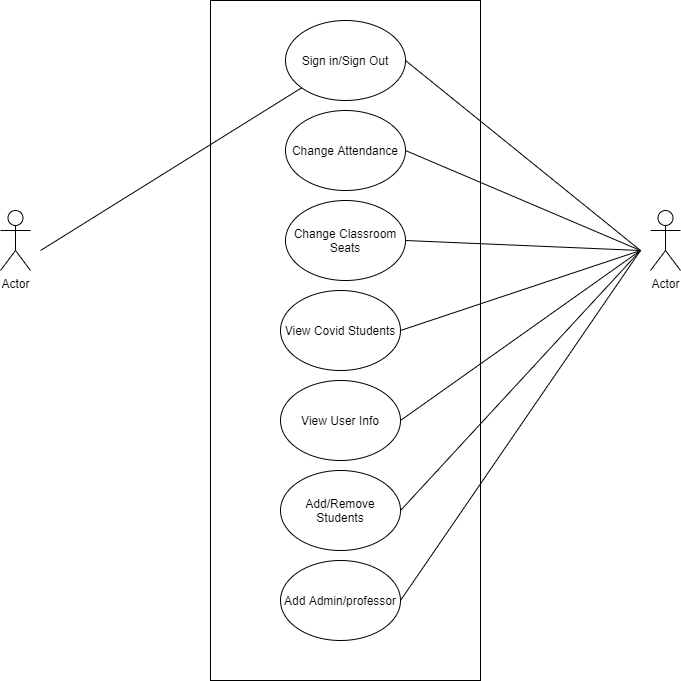

The diagram above was exported from draw.io. Its source (the exported page's mxGraphModel, read from the mxfile embedded in the PNG):
<mxGraphModel dx="685" dy="1816" grid="1" gridSize="10" guides="1" tooltips="1" connect="1" arrows="1" fold="1" page="1" pageScale="1" pageWidth="850" pageHeight="1100" math="0" shadow="0">
  <root>
    <mxCell id="0" />
    <mxCell id="1" parent="0" />
    <mxCell id="9zfDOMRpkmRkwRSruY_S-1" value="" style="rounded=0;whiteSpace=wrap;html=1;" vertex="1" parent="1">
      <mxGeometry x="290" y="-930" width="270" height="680" as="geometry" />
    </mxCell>
    <mxCell id="9zfDOMRpkmRkwRSruY_S-2" value="Actor" style="shape=umlActor;verticalLabelPosition=bottom;verticalAlign=top;html=1;outlineConnect=0;" vertex="1" parent="1">
      <mxGeometry x="80" y="-720" width="30" height="60" as="geometry" />
    </mxCell>
    <mxCell id="9zfDOMRpkmRkwRSruY_S-3" value="Actor" style="shape=umlActor;verticalLabelPosition=bottom;verticalAlign=top;html=1;outlineConnect=0;" vertex="1" parent="1">
      <mxGeometry x="730" y="-720" width="30" height="60" as="geometry" />
    </mxCell>
    <mxCell id="9zfDOMRpkmRkwRSruY_S-4" value="Sign in/Sign Out" style="ellipse;whiteSpace=wrap;html=1;" vertex="1" parent="1">
      <mxGeometry x="365" y="-910" width="120" height="80" as="geometry" />
    </mxCell>
    <mxCell id="9zfDOMRpkmRkwRSruY_S-5" value="Change Attendance" style="ellipse;whiteSpace=wrap;html=1;" vertex="1" parent="1">
      <mxGeometry x="365" y="-820" width="120" height="80" as="geometry" />
    </mxCell>
    <mxCell id="9zfDOMRpkmRkwRSruY_S-6" value="Change Classroom&lt;br&gt;Seats" style="ellipse;whiteSpace=wrap;html=1;" vertex="1" parent="1">
      <mxGeometry x="365" y="-730" width="120" height="80" as="geometry" />
    </mxCell>
    <mxCell id="9zfDOMRpkmRkwRSruY_S-7" value="View Covid Students" style="ellipse;whiteSpace=wrap;html=1;" vertex="1" parent="1">
      <mxGeometry x="360" y="-640" width="120" height="80" as="geometry" />
    </mxCell>
    <mxCell id="9zfDOMRpkmRkwRSruY_S-8" value="View User Info" style="ellipse;whiteSpace=wrap;html=1;" vertex="1" parent="1">
      <mxGeometry x="360" y="-550" width="120" height="80" as="geometry" />
    </mxCell>
    <mxCell id="9zfDOMRpkmRkwRSruY_S-9" value="Add/Remove Students" style="ellipse;whiteSpace=wrap;html=1;" vertex="1" parent="1">
      <mxGeometry x="360" y="-460" width="120" height="80" as="geometry" />
    </mxCell>
    <mxCell id="9zfDOMRpkmRkwRSruY_S-13" value="" style="endArrow=none;html=1;rounded=0;" edge="1" parent="1" target="9zfDOMRpkmRkwRSruY_S-4">
      <mxGeometry width="50" height="50" relative="1" as="geometry">
        <mxPoint x="120" y="-680" as="sourcePoint" />
        <mxPoint x="170" y="-730" as="targetPoint" />
      </mxGeometry>
    </mxCell>
    <mxCell id="9zfDOMRpkmRkwRSruY_S-14" value="" style="endArrow=none;html=1;rounded=0;exitX=1;exitY=0.5;exitDx=0;exitDy=0;" edge="1" parent="1" source="9zfDOMRpkmRkwRSruY_S-4">
      <mxGeometry width="50" height="50" relative="1" as="geometry">
        <mxPoint x="670" y="-630" as="sourcePoint" />
        <mxPoint x="720" y="-680" as="targetPoint" />
      </mxGeometry>
    </mxCell>
    <mxCell id="9zfDOMRpkmRkwRSruY_S-15" value="" style="endArrow=none;html=1;rounded=0;exitX=1;exitY=0.5;exitDx=0;exitDy=0;" edge="1" parent="1" source="9zfDOMRpkmRkwRSruY_S-5">
      <mxGeometry width="50" height="50" relative="1" as="geometry">
        <mxPoint x="680" y="-640" as="sourcePoint" />
        <mxPoint x="720" y="-680" as="targetPoint" />
      </mxGeometry>
    </mxCell>
    <mxCell id="9zfDOMRpkmRkwRSruY_S-16" value="" style="endArrow=none;html=1;rounded=0;exitX=1;exitY=0.5;exitDx=0;exitDy=0;" edge="1" parent="1" source="9zfDOMRpkmRkwRSruY_S-6">
      <mxGeometry width="50" height="50" relative="1" as="geometry">
        <mxPoint x="650" y="-570" as="sourcePoint" />
        <mxPoint x="720" y="-680" as="targetPoint" />
      </mxGeometry>
    </mxCell>
    <mxCell id="9zfDOMRpkmRkwRSruY_S-17" value="" style="endArrow=none;html=1;rounded=0;exitX=1;exitY=0.5;exitDx=0;exitDy=0;" edge="1" parent="1" source="9zfDOMRpkmRkwRSruY_S-7">
      <mxGeometry width="50" height="50" relative="1" as="geometry">
        <mxPoint x="650" y="-490" as="sourcePoint" />
        <mxPoint x="720" y="-680" as="targetPoint" />
      </mxGeometry>
    </mxCell>
    <mxCell id="9zfDOMRpkmRkwRSruY_S-18" value="" style="endArrow=none;html=1;rounded=0;exitX=1;exitY=0.5;exitDx=0;exitDy=0;" edge="1" parent="1" source="9zfDOMRpkmRkwRSruY_S-8">
      <mxGeometry width="50" height="50" relative="1" as="geometry">
        <mxPoint x="710" y="-440" as="sourcePoint" />
        <mxPoint x="720" y="-680" as="targetPoint" />
      </mxGeometry>
    </mxCell>
    <mxCell id="9zfDOMRpkmRkwRSruY_S-19" value="" style="endArrow=none;html=1;rounded=0;exitX=1;exitY=0.5;exitDx=0;exitDy=0;" edge="1" parent="1" source="9zfDOMRpkmRkwRSruY_S-9">
      <mxGeometry width="50" height="50" relative="1" as="geometry">
        <mxPoint x="680" y="-410" as="sourcePoint" />
        <mxPoint x="720" y="-680" as="targetPoint" />
      </mxGeometry>
    </mxCell>
    <mxCell id="9zfDOMRpkmRkwRSruY_S-20" value="Add Admin/professor" style="ellipse;whiteSpace=wrap;html=1;" vertex="1" parent="1">
      <mxGeometry x="360" y="-370" width="120" height="80" as="geometry" />
    </mxCell>
    <mxCell id="9zfDOMRpkmRkwRSruY_S-21" value="" style="endArrow=none;html=1;rounded=0;exitX=1;exitY=0.5;exitDx=0;exitDy=0;" edge="1" parent="1" source="9zfDOMRpkmRkwRSruY_S-20">
      <mxGeometry width="50" height="50" relative="1" as="geometry">
        <mxPoint x="730" y="-460" as="sourcePoint" />
        <mxPoint x="720" y="-680" as="targetPoint" />
      </mxGeometry>
    </mxCell>
  </root>
</mxGraphModel>